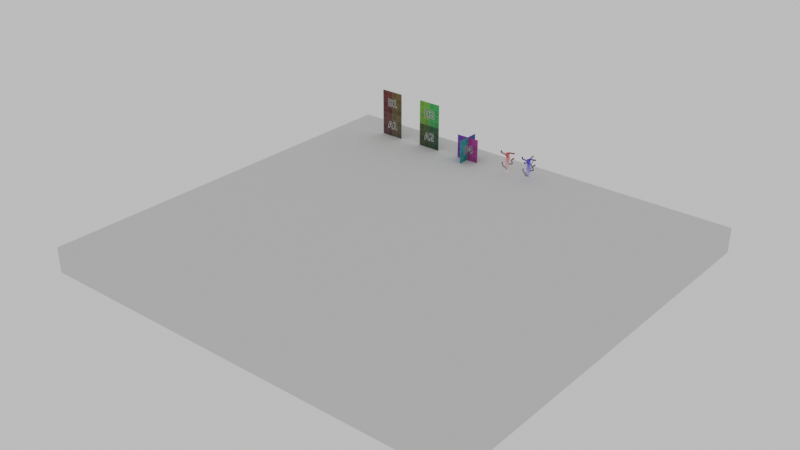 # Source: scene.blend  (saved by Blender 3.1.7; exported with 4.5.12 LTS)
import bpy
from mathutils import Matrix  # noqa: F401  (used for matrix-valued properties, if any)

bpy.ops.wm.read_factory_settings(use_empty=True)
scene = bpy.context.scene
scene.name = 'second'

# ---- collections
col_collection_001 = bpy.data.collections.new('Collection.001'); scene.collection.children.link(col_collection_001)

# ---- images (referenced by path relative to the original .blend; pixels are not part of the script)
import os
ASSET_DIR = os.environ.get("B2B_ASSET_DIR", "")  # directory of the original .blend (textures are referenced by path, not embedded)
HERE = os.path.dirname(os.path.abspath(__file__))  # packed textures are extracted next to this script under _unpacked/

def load_image(name, relpath, width, height, colorspace="sRGB"):
    """Load a texture the original file referenced (path relative to the .blend, or extracted next to this script)."""
    p = next((c for c in (os.path.join(HERE, relpath), os.path.join(ASSET_DIR, relpath)) if relpath and os.path.exists(c)), "")
    if p:
        img = bpy.data.images.load(p, check_existing=True)
        img.name = name
    else:  # same state as the original file: an image datablock whose file is absent (Cycles renders it pink)
        img = bpy.data.images.new(name, width, height)
        img.source = "FILE"
        img.filepath = "//" + (relpath or name)
    img.colorspace_settings.name = colorspace
    return img
img_mytex = load_image('mytex', '_unpacked/mytex.01a726f9.png', 512, 512, 'sRGB')

# ---- materials (node trees are filled in below, after node groups)
mat_texture = bpy.data.materials.new('texture')

# ---- material node trees
mat_texture.use_nodes = True; mat_texture.node_tree.nodes.clear()
_N = mat_texture.node_tree.nodes; _L = mat_texture.node_tree.links
n0 = _N.new('ShaderNodeOutputMaterial'); n0.name = 'Material Output'; n0.location = (380, 240)
n1 = _N.new('ShaderNodeTexImage'); n1.name = 'Image Texture'; n1.location = (-540, 334)
n1.image = img_mytex
n1.interpolation = 'Closest'
n2 = _N.new('ShaderNodeMix'); n2.name = 'Mix'; n2.location = (-180, 360)
n2.data_type = 'RGBA'
n2.blend_type = 'MULTIPLY'
n2.inputs[0].default_value = 1.0
n3 = _N.new('ShaderNodeBsdfPrincipled'); n3.name = 'Principled BSDF'; n3.location = (80, 330)
n3.distribution = 'GGX'
n3.subsurface_method = 'RANDOM_WALK_SKIN'
n3.inputs[3].default_value = 1.45
n3.inputs[27].default_value = (0.0, 0.0, 0.0, 1.0)
n3.inputs[28].default_value = 1.0
n4 = _N.new('ShaderNodeVertexColor'); n4.name = 'Vertex Color'; n4.location = (-460, 60)
n5 = _N.new('ShaderNodeMath'); n5.name = 'Math'; n5.location = (-200, 120)
n5.operation = 'MULTIPLY'
n6 = _N.new('ShaderNodeMath'); n6.name = 'Math.001'; n6.location = (0, 0)
n6.hide = True
n6.operation = 'GREATER_THAN'
_L.new(n1.outputs[0], n2.inputs[6])
_L.new(n4.outputs[0], n2.inputs[7])
_L.new(n3.outputs[0], n0.inputs[0])
_L.new(n2.outputs[2], n3.inputs[0])
_L.new(n1.outputs[1], n5.inputs[0])
_L.new(n4.outputs[1], n5.inputs[1])
_L.new(n5.outputs[0], n6.inputs[0])
_L.new(n6.outputs[0], n3.inputs[4])
n0.is_active_output = True

# ---- world
world_world_001 = bpy.data.worlds.new('World.001'); scene.world = world_world_001
world_world_001.use_nodes = True; world_world_001.node_tree.nodes.clear()
_N = world_world_001.node_tree.nodes; _L = world_world_001.node_tree.links
n0 = _N.new('ShaderNodeOutputWorld'); n0.name = 'World Output'; n0.location = (300, 300)
n1 = _N.new('ShaderNodeBackground'); n1.name = 'Background'; n1.location = (10, 300)
n1.inputs[0].default_value = (0.5, 0.5, 0.5, 1.0)
_L.new(n1.outputs[0], n0.inputs[0])
n0.is_active_output = True
world_world_001.color = (0.04203, 0.04203, 0.04203)
world_world_001.use_sun_shadow = False
world_world_001.sun_shadow_jitter_overblur = 0.0

# ---- meshes
me_cube_014 = bpy.data.meshes.new('Cube.014')
me_cube_014.from_pydata([(-16.95, -16.46, -1.0), (-16.95, -16.46, 1.0), (-16.95, 16.46, -1.0), (-16.95, 16.46, 1.0), (17.95, -16.46, -1.0), (17.95, -16.46, 1.0), (17.95, 16.46, -1.0), (17.95, 16.46, 1.0)], [], [(0, 1, 3, 2), (2, 3, 7, 6), (6, 7, 5, 4), (4, 5, 1, 0), (2, 6, 4, 0), (7, 3, 1, 5)])
_ca = me_cube_014.color_attributes.new('Col', 'BYTE_COLOR', 'CORNER')
_ca.data.foreach_set('color', [0.3763, 0.159, 0.09306, 1.0, 0.3763, 0.159, 0.09306, 1.0, 0.3763, 0.159, 0.09306, 1.0, 0.3763, 0.159, 0.09306, 1.0, 0.3763, 0.159, 0.09306, 1.0, 0.3763, 0.159, 0.09306, 1.0, 0.3763, 0.159, 0.09306, 1.0, 0.3763, 0.159, 0.09306, 1.0, 0.3763, 0.159, 0.09306, 1.0, 0.3763, 0.159, 0.09306, 1.0, 0.3763, 0.159, 0.09306, 1.0, 0.3763, 0.159, 0.09306, 1.0, 0.3763, 0.159, 0.09306, 1.0, 0.3763, 0.159, 0.09306, 1.0, 0.3763, 0.159, 0.09306, 1.0, 0.3763, 0.159, 0.09306, 1.0, 0.3763, 0.159, 0.09306, 1.0, 0.3763, 0.159, 0.09306, 1.0, 0.3763, 0.159, 0.09306, 1.0, 0.3763, 0.159, 0.09306, 1.0, 0.1559, 0.3763, 0.1119, 1.0, 0.1559, 0.3763, 0.1119, 1.0, 0.1559, 0.3763, 0.1119, 1.0, 0.1559, 0.3763, 0.1119, 1.0])
me_cube_014.use_remesh_fix_poles = True
me_cube_014.use_remesh_preserve_attributes = False
me_cube_014.use_mirror_vertex_groups = False
me_cube_014.use_paint_bone_selection = False
me_cube_014.use_paint_mask = True
me_cube_014.update()
me_plane = bpy.data.meshes.new('Plane')
me_plane.from_pydata([(-1.0, 0.0, -4.371e-08), (1.0, 0.0, -4.371e-08), (-1.0, 2.0, -4.371e-08), (1.0, 2.0, -4.371e-08), (-1.0, 4.0, -1.311e-07), (1.0, 4.0, -1.311e-07)], [], [(0, 1, 3, 2), (2, 3, 5, 4)])
_uv = me_plane.uv_layers.new(name='UVMap')
_uv.uv.foreach_set('vector', [0.0, 0.0, 0.25, 0.0, 0.25, 0.25, 2.98e-08, 0.25, 2.98e-08, 0.25, 0.25, 0.25, 0.25, 0.5, -2.98e-08, 0.5])
_ca = me_plane.color_attributes.new('Col', 'BYTE_COLOR', 'CORNER')
_ca.data.foreach_set('color', [1.0, 1.0, 1.0, 1.0, 1.0, 1.0, 1.0, 1.0, 1.0, 1.0, 1.0, 1.0, 1.0, 1.0, 1.0, 1.0, 1.0, 1.0, 1.0, 1.0, 1.0, 1.0, 1.0, 1.0, 1.0, 1.0, 1.0, 1.0, 1.0, 1.0, 1.0, 1.0])
me_plane.materials.append(mat_texture)
me_plane.use_remesh_fix_poles = True
me_plane.use_remesh_preserve_attributes = False
me_plane.update()
me_plane_001 = bpy.data.meshes.new('Plane.001')
me_plane_001.from_pydata([(-1.0, 0.0, -4.371e-08), (1.0, 0.0, -4.371e-08), (-1.0, 2.0, -4.371e-08), (1.0, 2.0, -4.371e-08), (-1.0, 4.0, -1.311e-07), (1.0, 4.0, -1.311e-07)], [], [(0, 1, 3, 2), (2, 3, 5, 4)])
_uv = me_plane_001.uv_layers.new(name='UVMap')
_uv.uv.foreach_set('vector', [0.25, 0.0, 0.5, 0.0, 0.5, 0.25, 0.25, 0.25, 0.25, 0.75, 0.5, 0.75, 0.5, 1.0, 0.25, 1.0])
_ca = me_plane_001.color_attributes.new('Col', 'BYTE_COLOR', 'CORNER')
_ca.data.foreach_set('color', [1.0, 1.0, 1.0, 1.0, 1.0, 1.0, 1.0, 1.0, 1.0, 1.0, 1.0, 1.0, 1.0, 1.0, 1.0, 1.0, 1.0, 1.0, 1.0, 1.0, 1.0, 1.0, 1.0, 1.0, 1.0, 1.0, 1.0, 1.0, 1.0, 1.0, 1.0, 1.0])
me_plane_001.materials.append(mat_texture)
me_plane_001.use_remesh_fix_poles = True
me_plane_001.use_remesh_preserve_attributes = False
me_plane_001.update()
me_plane_003 = bpy.data.meshes.new('Plane.003')
me_plane_003.from_pydata([(-1.0, 0.0, -4.371e-08), (1.0, 0.0, -4.371e-08), (-1.0, 2.0, -4.371e-08), (1.0, 2.0, -4.371e-08), (-5.96e-08, 0.0, 1.0), (-1.192e-07, 0.0, -1.0), (-5.96e-08, 2.0, 1.0), (-1.192e-07, 2.0, -1.0)], [], [(0, 1, 3, 2), (4, 5, 7, 6)])
_uv = me_plane_003.uv_layers.new(name='UVMap')
_uv.uv.foreach_set('vector', [0.75, 0.75, 1.0, 0.75, 1.0, 1.0, 0.75, 1.0, 0.5, 0.75, 0.75, 0.75, 0.75, 1.0, 0.5, 1.0])
_ca = me_plane_003.color_attributes.new('Col', 'BYTE_COLOR', 'CORNER')
_ca.data.foreach_set('color', [1.0, 1.0, 1.0, 1.0, 1.0, 1.0, 1.0, 1.0, 1.0, 1.0, 1.0, 1.0, 1.0, 1.0, 1.0, 1.0, 1.0, 1.0, 1.0, 1.0, 1.0, 1.0, 1.0, 1.0, 1.0, 1.0, 1.0, 1.0, 1.0, 1.0, 1.0, 1.0])
me_plane_003.materials.append(mat_texture)
me_plane_003.use_remesh_fix_poles = True
me_plane_003.use_remesh_preserve_attributes = False
me_plane_003.update()
me_plane_004 = bpy.data.meshes.new('Plane.004')
me_plane_004.from_pydata([(-1.0, 0.0, -4.371e-08), (1.0, 0.0, -4.371e-08), (-1.0, 2.0, -4.371e-08), (1.0, 2.0, -4.371e-08)], [], [(0, 1, 3, 2)])
_uv = me_plane_004.uv_layers.new(name='UVMap')
_uv.uv.foreach_set('vector', [0.7512, 0.2512, 0.9988, 0.2512, 0.9988, 0.4988, 0.7512, 0.4988])
_ca = me_plane_004.color_attributes.new('Col', 'BYTE_COLOR', 'CORNER')
_ca.data.foreach_set('color', [1.0, 1.0, 1.0, 1.0, 1.0, 1.0, 1.0, 1.0, 1.0, 0.0, 0.002428, 1.0, 1.0, 0.0, 0.002428, 1.0])
me_plane_004.materials.append(mat_texture)
me_plane_004.use_remesh_fix_poles = True
me_plane_004.use_remesh_preserve_attributes = False
me_plane_004.update()
me_plane_005 = bpy.data.meshes.new('Plane.005')
me_plane_005.from_pydata([(-1.0, 0.0, -4.371e-08), (1.0, 0.0, -4.371e-08), (-1.0, 2.0, -4.371e-08), (1.0, 2.0, -4.371e-08), (-5.96e-08, 1.192e-07, 1.0), (-1.192e-07, 0.0, -1.0), (0.0, 2.0, 1.0), (0.0, 2.0, -1.0)], [], [(0, 1, 3, 2), (4, 5, 7, 6)])
_uv = me_plane_005.uv_layers.new(name='UVMap')
_uv.uv.foreach_set('vector', [0.7512, 0.2512, 0.9988, 0.2512, 0.9988, 0.4988, 0.7512, 0.4988, 0.7512, 0.2512, 0.9988, 0.2512, 0.9988, 0.4988, 0.7512, 0.4988])
_ca = me_plane_005.color_attributes.new('Col', 'BYTE_COLOR', 'CORNER')
_ca.data.foreach_set('color', [1.0, 1.0, 1.0, 1.0, 1.0, 1.0, 1.0, 1.0, 0.01229, 0.0, 1.0, 1.0, 0.01229, 0.0, 1.0, 1.0, 1.0, 1.0, 1.0, 1.0, 1.0, 1.0, 1.0, 1.0, 0.01681, 0.0, 0.9911, 1.0, 0.01229, 0.0, 1.0, 1.0])
me_plane_005.materials.append(mat_texture)
me_plane_005.use_remesh_fix_poles = True
me_plane_005.use_remesh_preserve_attributes = False
me_plane_005.update()

# ---- objects
ob_cube_013 = bpy.data.objects.new('Cube.013', me_cube_014)
ob_plane = bpy.data.objects.new('Plane', me_plane)
ob_plane_001 = bpy.data.objects.new('Plane.001', me_plane_001)
ob_plane_002 = bpy.data.objects.new('Plane.002', me_plane_003)
ob_plane_003 = bpy.data.objects.new('Plane.003', me_plane_004)
ob_plane_004 = bpy.data.objects.new('Plane.004', me_plane_005)

# ---- transforms, parenting, visibility, modifiers, constraints
ob_cube_013.location = (0.0, 0.0, -1.0)
ob_cube_013.lineart.crease_threshold = 0.0
ob_plane.location = (-12.0, 14.0, 0.0)
ob_plane.rotation_euler = (1.571, -0.0, 0.0)
ob_plane_001.location = (-8.0, 14.0, 0.0)
ob_plane_001.rotation_euler = (1.571, -0.0, 0.0)
ob_plane_002.location = (-4.0, 14.0, 0.0)
ob_plane_002.rotation_euler = (1.571, -0.0, 0.0)
ob_plane_003.location = (0.0, 14.0, 0.0)
ob_plane_003.rotation_euler = (1.571, -0.0, 0.0)
ob_plane_004.location = (2.0, 14.0, 0.0)
ob_plane_004.rotation_euler = (1.571, -0.0, 0.0)

# ---- collection membership
col_collection_001.objects.link(ob_cube_013)
col_collection_001.objects.link(ob_plane)
col_collection_001.objects.link(ob_plane_001)
col_collection_001.objects.link(ob_plane_002)
col_collection_001.objects.link(ob_plane_003)
col_collection_001.objects.link(ob_plane_004)

# ---- scene / render settings (as saved in the file)
scene.frame_start = 1; scene.frame_end = 250; scene.frame_set(0)
scene.render.engine = 'BLENDER_EEVEE_NEXT'
scene.cycles.use_denoising = False
scene.cycles.samples = 128
scene.cycles.sampling_pattern = 'TABULATED_SOBOL'
scene.cycles.use_adaptive_sampling = False
scene.cycles.use_light_tree = False
scene.view_settings.view_transform = 'Standard'
bpy.context.view_layer.update()

# ---- added for rendering (the .blend has no active camera): camera
cam_auto = bpy.data.cameras.new('AutoCamera')
cam_auto.lens = 50.0
cam_auto.sensor_width = 36.0
cam_auto.clip_end = 1000.0
ob_auto_camera = bpy.data.objects.new('AutoCamera', cam_auto)
scene.collection.objects.link(ob_auto_camera)
ob_auto_camera.location = (45.2277, -53.6732, 36.7822)
ob_auto_camera.rotation_euler = (1.09748, -7.21219e-08, 0.694738)
scene.camera = ob_auto_camera
bpy.context.view_layer.update()
